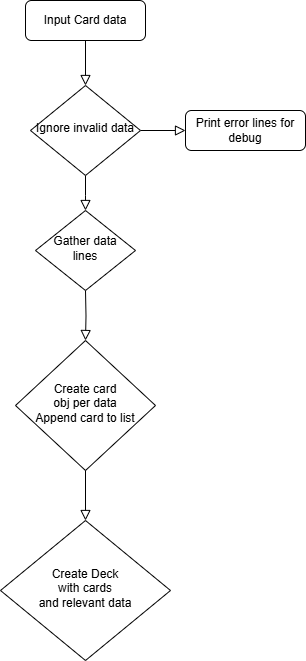

The diagram above was exported from draw.io. Its source (the exported page's mxGraphModel, read from the mxfile embedded in the PNG):
<mxGraphModel dx="1092" dy="913" grid="1" gridSize="10" guides="1" tooltips="1" connect="1" arrows="1" fold="1" page="1" pageScale="1" pageWidth="827" pageHeight="1169" math="0" shadow="0">
  <root>
    <mxCell id="WIyWlLk6GJQsqaUBKTNV-0" />
    <mxCell id="WIyWlLk6GJQsqaUBKTNV-1" parent="WIyWlLk6GJQsqaUBKTNV-0" />
    <mxCell id="WIyWlLk6GJQsqaUBKTNV-2" value="" style="rounded=0;html=1;jettySize=auto;orthogonalLoop=1;fontSize=11;endArrow=block;endFill=0;endSize=8;strokeWidth=1;shadow=0;labelBackgroundColor=none;edgeStyle=orthogonalEdgeStyle;" parent="WIyWlLk6GJQsqaUBKTNV-1" source="WIyWlLk6GJQsqaUBKTNV-3" target="WIyWlLk6GJQsqaUBKTNV-6" edge="1">
      <mxGeometry relative="1" as="geometry" />
    </mxCell>
    <mxCell id="WIyWlLk6GJQsqaUBKTNV-3" value="Input Card data" style="rounded=1;whiteSpace=wrap;html=1;fontSize=12;glass=0;strokeWidth=1;shadow=0;" parent="WIyWlLk6GJQsqaUBKTNV-1" vertex="1">
      <mxGeometry x="160" y="80" width="120" height="40" as="geometry" />
    </mxCell>
    <mxCell id="WIyWlLk6GJQsqaUBKTNV-4" value="" style="rounded=0;html=1;jettySize=auto;orthogonalLoop=1;fontSize=11;endArrow=block;endFill=0;endSize=8;strokeWidth=1;shadow=0;labelBackgroundColor=none;edgeStyle=orthogonalEdgeStyle;" parent="WIyWlLk6GJQsqaUBKTNV-1" source="WIyWlLk6GJQsqaUBKTNV-6" edge="1">
      <mxGeometry y="20" relative="1" as="geometry">
        <mxPoint as="offset" />
        <mxPoint x="220" y="290" as="targetPoint" />
      </mxGeometry>
    </mxCell>
    <mxCell id="WIyWlLk6GJQsqaUBKTNV-5" value="" style="edgeStyle=orthogonalEdgeStyle;rounded=0;html=1;jettySize=auto;orthogonalLoop=1;fontSize=11;endArrow=block;endFill=0;endSize=8;strokeWidth=1;shadow=0;labelBackgroundColor=none;" parent="WIyWlLk6GJQsqaUBKTNV-1" source="WIyWlLk6GJQsqaUBKTNV-6" target="WIyWlLk6GJQsqaUBKTNV-7" edge="1">
      <mxGeometry y="10" relative="1" as="geometry">
        <mxPoint as="offset" />
      </mxGeometry>
    </mxCell>
    <mxCell id="WIyWlLk6GJQsqaUBKTNV-6" value="Ignore invalid data" style="rhombus;whiteSpace=wrap;html=1;shadow=0;fontFamily=Helvetica;fontSize=12;align=center;strokeWidth=1;spacing=6;spacingTop=-4;" parent="WIyWlLk6GJQsqaUBKTNV-1" vertex="1">
      <mxGeometry x="165" y="165" width="110" height="90" as="geometry" />
    </mxCell>
    <mxCell id="WIyWlLk6GJQsqaUBKTNV-7" value="Print error lines for debug" style="rounded=1;whiteSpace=wrap;html=1;fontSize=12;glass=0;strokeWidth=1;shadow=0;" parent="WIyWlLk6GJQsqaUBKTNV-1" vertex="1">
      <mxGeometry x="320" y="190" width="120" height="40" as="geometry" />
    </mxCell>
    <mxCell id="WIyWlLk6GJQsqaUBKTNV-8" value="" style="rounded=0;html=1;jettySize=auto;orthogonalLoop=1;fontSize=11;endArrow=block;endFill=0;endSize=8;strokeWidth=1;shadow=0;labelBackgroundColor=none;edgeStyle=orthogonalEdgeStyle;entryX=0.5;entryY=0;entryDx=0;entryDy=0;" parent="WIyWlLk6GJQsqaUBKTNV-1" target="1D6-UO421gm6WjGiuj5X-1" edge="1">
      <mxGeometry x="0.3333" y="20" relative="1" as="geometry">
        <mxPoint as="offset" />
        <mxPoint x="220" y="370" as="sourcePoint" />
        <mxPoint x="220" y="430" as="targetPoint" />
      </mxGeometry>
    </mxCell>
    <mxCell id="1D6-UO421gm6WjGiuj5X-0" value="Gather data lines" style="rhombus;whiteSpace=wrap;html=1;shadow=0;fontFamily=Helvetica;fontSize=12;align=center;strokeWidth=1;spacing=6;spacingTop=-4;" vertex="1" parent="WIyWlLk6GJQsqaUBKTNV-1">
      <mxGeometry x="170" y="290" width="100" height="80" as="geometry" />
    </mxCell>
    <mxCell id="1D6-UO421gm6WjGiuj5X-1" value="Create card&lt;br&gt;obj per data&lt;br&gt;Append card to list" style="rhombus;whiteSpace=wrap;html=1;shadow=0;fontFamily=Helvetica;fontSize=12;align=center;strokeWidth=1;spacing=6;spacingTop=-4;" vertex="1" parent="WIyWlLk6GJQsqaUBKTNV-1">
      <mxGeometry x="150" y="420" width="140" height="130" as="geometry" />
    </mxCell>
    <mxCell id="1D6-UO421gm6WjGiuj5X-2" value="Create Deck&lt;br&gt;with cards&lt;br&gt;and relevant data" style="rhombus;whiteSpace=wrap;html=1;shadow=0;fontFamily=Helvetica;fontSize=12;align=center;strokeWidth=1;spacing=6;spacingTop=-4;" vertex="1" parent="WIyWlLk6GJQsqaUBKTNV-1">
      <mxGeometry x="135" y="600" width="170" height="140" as="geometry" />
    </mxCell>
    <mxCell id="1D6-UO421gm6WjGiuj5X-3" value="" style="rounded=0;html=1;jettySize=auto;orthogonalLoop=1;fontSize=11;endArrow=block;endFill=0;endSize=8;strokeWidth=1;shadow=0;labelBackgroundColor=none;edgeStyle=orthogonalEdgeStyle;entryX=0.5;entryY=0;entryDx=0;entryDy=0;exitX=0.5;exitY=1;exitDx=0;exitDy=0;" edge="1" parent="WIyWlLk6GJQsqaUBKTNV-1" source="1D6-UO421gm6WjGiuj5X-1" target="1D6-UO421gm6WjGiuj5X-2">
      <mxGeometry x="0.3333" y="20" relative="1" as="geometry">
        <mxPoint as="offset" />
        <mxPoint x="230" y="380" as="sourcePoint" />
        <mxPoint x="230" y="430" as="targetPoint" />
      </mxGeometry>
    </mxCell>
  </root>
</mxGraphModel>